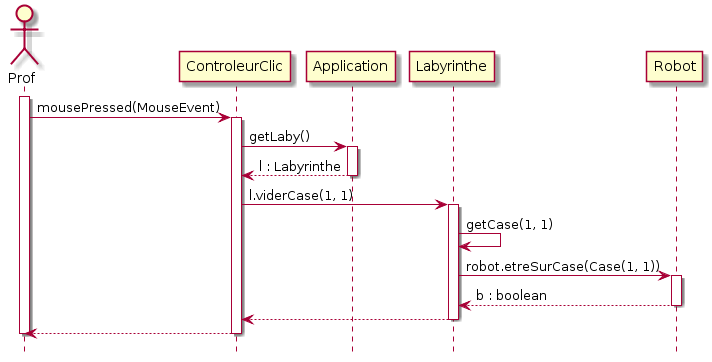

The diagram above was rendered by PlantUML. Its source (embedded in the PNG):
@startuml
hide footbox

actor Prof

activate Prof

Prof -> ControleurClic : mousePressed(MouseEvent)
activate ControleurClic

ControleurClic -> Application : getLaby()
activate Application

Application --> ControleurClic : l : Labyrinthe
deactivate Application

ControleurClic -> Labyrinthe : l.viderCase(1, 1)
activate Labyrinthe

Labyrinthe -> Labyrinthe : getCase(1, 1)

Labyrinthe -> Robot : robot.etreSurCase(Case(1, 1))
activate Robot

Robot --> Labyrinthe : b : boolean
deactivate Robot

Labyrinthe --> ControleurClic
deactivate Labyrinthe

ControleurClic --> Prof
deactivate ControleurClic

deactivate Prof
@enduml